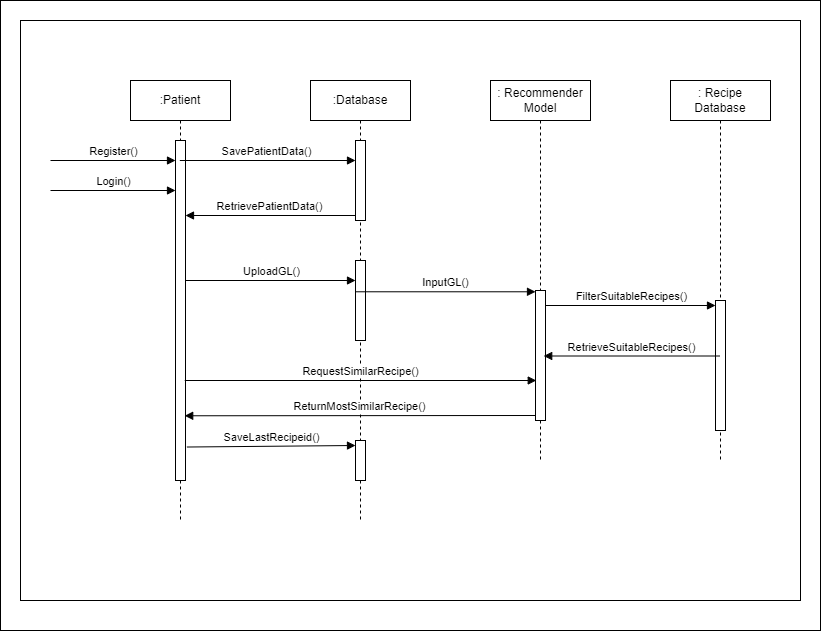

The diagram above was exported from draw.io. Its source (the exported page's mxGraphModel, read from the mxfile embedded in the PNG):
<mxGraphModel dx="1464" dy="724" grid="1" gridSize="10" guides="1" tooltips="1" connect="1" arrows="1" fold="1" page="1" pageScale="1" pageWidth="850" pageHeight="1100" math="0" shadow="0">
  <root>
    <mxCell id="0" />
    <mxCell id="1" parent="0" />
    <mxCell id="SXYJZNin5-aY93towyTZ-34" value="" style="rounded=0;whiteSpace=wrap;html=1;" vertex="1" parent="1">
      <mxGeometry x="10" y="40" width="820" height="630" as="geometry" />
    </mxCell>
    <mxCell id="SXYJZNin5-aY93towyTZ-38" value="" style="rounded=0;whiteSpace=wrap;html=1;" vertex="1" parent="1">
      <mxGeometry x="30" y="60" width="780" height="580" as="geometry" />
    </mxCell>
    <mxCell id="SXYJZNin5-aY93towyTZ-10" value=":Patient" style="shape=umlLifeline;perimeter=lifelinePerimeter;whiteSpace=wrap;html=1;container=1;dropTarget=0;collapsible=0;recursiveResize=0;outlineConnect=0;portConstraint=eastwest;newEdgeStyle={&quot;curved&quot;:0,&quot;rounded&quot;:0};" vertex="1" parent="1">
      <mxGeometry x="140" y="120" width="100" height="440" as="geometry" />
    </mxCell>
    <mxCell id="SXYJZNin5-aY93towyTZ-17" value="" style="html=1;points=[[0,0,0,0,5],[0,1,0,0,-5],[1,0,0,0,5],[1,1,0,0,-5]];perimeter=orthogonalPerimeter;outlineConnect=0;targetShapes=umlLifeline;portConstraint=eastwest;newEdgeStyle={&quot;curved&quot;:0,&quot;rounded&quot;:0};" vertex="1" parent="SXYJZNin5-aY93towyTZ-10">
      <mxGeometry x="45" y="60" width="10" height="340" as="geometry" />
    </mxCell>
    <mxCell id="SXYJZNin5-aY93towyTZ-11" value=":Database" style="shape=umlLifeline;perimeter=lifelinePerimeter;whiteSpace=wrap;html=1;container=1;dropTarget=0;collapsible=0;recursiveResize=0;outlineConnect=0;portConstraint=eastwest;newEdgeStyle={&quot;curved&quot;:0,&quot;rounded&quot;:0};" vertex="1" parent="1">
      <mxGeometry x="320" y="120" width="100" height="440" as="geometry" />
    </mxCell>
    <mxCell id="SXYJZNin5-aY93towyTZ-20" value="" style="html=1;points=[[0,0,0,0,5],[0,1,0,0,-5],[1,0,0,0,5],[1,1,0,0,-5]];perimeter=orthogonalPerimeter;outlineConnect=0;targetShapes=umlLifeline;portConstraint=eastwest;newEdgeStyle={&quot;curved&quot;:0,&quot;rounded&quot;:0};" vertex="1" parent="SXYJZNin5-aY93towyTZ-11">
      <mxGeometry x="45" y="60" width="10" height="80" as="geometry" />
    </mxCell>
    <mxCell id="SXYJZNin5-aY93towyTZ-23" value="" style="html=1;points=[[0,0,0,0,5],[0,1,0,0,-5],[1,0,0,0,5],[1,1,0,0,-5]];perimeter=orthogonalPerimeter;outlineConnect=0;targetShapes=umlLifeline;portConstraint=eastwest;newEdgeStyle={&quot;curved&quot;:0,&quot;rounded&quot;:0};" vertex="1" parent="SXYJZNin5-aY93towyTZ-11">
      <mxGeometry x="45" y="180" width="10" height="80" as="geometry" />
    </mxCell>
    <mxCell id="SXYJZNin5-aY93towyTZ-32" value="" style="html=1;points=[[0,0,0,0,5],[0,1,0,0,-5],[1,0,0,0,5],[1,1,0,0,-5]];perimeter=orthogonalPerimeter;outlineConnect=0;targetShapes=umlLifeline;portConstraint=eastwest;newEdgeStyle={&quot;curved&quot;:0,&quot;rounded&quot;:0};" vertex="1" parent="SXYJZNin5-aY93towyTZ-11">
      <mxGeometry x="45" y="360" width="10" height="40" as="geometry" />
    </mxCell>
    <mxCell id="SXYJZNin5-aY93towyTZ-12" value=": Recommender&lt;br&gt;Model" style="shape=umlLifeline;perimeter=lifelinePerimeter;whiteSpace=wrap;html=1;container=1;dropTarget=0;collapsible=0;recursiveResize=0;outlineConnect=0;portConstraint=eastwest;newEdgeStyle={&quot;curved&quot;:0,&quot;rounded&quot;:0};" vertex="1" parent="1">
      <mxGeometry x="500" y="120" width="100" height="380" as="geometry" />
    </mxCell>
    <mxCell id="SXYJZNin5-aY93towyTZ-25" value="" style="html=1;points=[[0,0,0,0,5],[0,1,0,0,-5],[1,0,0,0,5],[1,1,0,0,-5]];perimeter=orthogonalPerimeter;outlineConnect=0;targetShapes=umlLifeline;portConstraint=eastwest;newEdgeStyle={&quot;curved&quot;:0,&quot;rounded&quot;:0};" vertex="1" parent="SXYJZNin5-aY93towyTZ-12">
      <mxGeometry x="45" y="210" width="10" height="130" as="geometry" />
    </mxCell>
    <mxCell id="SXYJZNin5-aY93towyTZ-13" value=": Recipe Database" style="shape=umlLifeline;perimeter=lifelinePerimeter;whiteSpace=wrap;html=1;container=1;dropTarget=0;collapsible=0;recursiveResize=0;outlineConnect=0;portConstraint=eastwest;newEdgeStyle={&quot;curved&quot;:0,&quot;rounded&quot;:0};" vertex="1" parent="1">
      <mxGeometry x="680" y="120" width="100" height="380" as="geometry" />
    </mxCell>
    <mxCell id="SXYJZNin5-aY93towyTZ-27" value="" style="html=1;points=[[0,0,0,0,5],[0,1,0,0,-5],[1,0,0,0,5],[1,1,0,0,-5]];perimeter=orthogonalPerimeter;outlineConnect=0;targetShapes=umlLifeline;portConstraint=eastwest;newEdgeStyle={&quot;curved&quot;:0,&quot;rounded&quot;:0};" vertex="1" parent="SXYJZNin5-aY93towyTZ-13">
      <mxGeometry x="45" y="220" width="10" height="130" as="geometry" />
    </mxCell>
    <mxCell id="SXYJZNin5-aY93towyTZ-18" value="Register()" style="html=1;verticalAlign=bottom;endArrow=block;curved=0;rounded=0;" edge="1" parent="1" target="SXYJZNin5-aY93towyTZ-17">
      <mxGeometry width="80" relative="1" as="geometry">
        <mxPoint x="60" y="200" as="sourcePoint" />
        <mxPoint x="140" y="200" as="targetPoint" />
      </mxGeometry>
    </mxCell>
    <mxCell id="SXYJZNin5-aY93towyTZ-19" value="Login()" style="html=1;verticalAlign=bottom;endArrow=block;curved=0;rounded=0;" edge="1" parent="1" target="SXYJZNin5-aY93towyTZ-17">
      <mxGeometry width="80" relative="1" as="geometry">
        <mxPoint x="60" y="230" as="sourcePoint" />
        <mxPoint x="180" y="230" as="targetPoint" />
      </mxGeometry>
    </mxCell>
    <mxCell id="SXYJZNin5-aY93towyTZ-21" value="SavePatientData()" style="html=1;verticalAlign=bottom;endArrow=block;curved=0;rounded=0;" edge="1" parent="1">
      <mxGeometry width="80" relative="1" as="geometry">
        <mxPoint x="189.32352941176464" y="200" as="sourcePoint" />
        <mxPoint x="365" y="200" as="targetPoint" />
      </mxGeometry>
    </mxCell>
    <mxCell id="SXYJZNin5-aY93towyTZ-22" value="RetrievePatientData()" style="html=1;verticalAlign=bottom;endArrow=block;curved=0;rounded=0;exitX=0;exitY=1;exitDx=0;exitDy=-5;exitPerimeter=0;" edge="1" parent="1" source="SXYJZNin5-aY93towyTZ-20" target="SXYJZNin5-aY93towyTZ-17">
      <mxGeometry width="80" relative="1" as="geometry">
        <mxPoint x="350" y="250" as="sourcePoint" />
        <mxPoint x="200" y="250" as="targetPoint" />
      </mxGeometry>
    </mxCell>
    <mxCell id="SXYJZNin5-aY93towyTZ-24" value="UploadGL()" style="html=1;verticalAlign=bottom;endArrow=block;curved=0;rounded=0;" edge="1" parent="1" source="SXYJZNin5-aY93towyTZ-17">
      <mxGeometry width="80" relative="1" as="geometry">
        <mxPoint x="200" y="320" as="sourcePoint" />
        <mxPoint x="365" y="320" as="targetPoint" />
      </mxGeometry>
    </mxCell>
    <mxCell id="SXYJZNin5-aY93towyTZ-26" value="InputGL()" style="html=1;verticalAlign=bottom;endArrow=block;curved=0;rounded=0;exitX=-0.018;exitY=0.391;exitDx=0;exitDy=0;exitPerimeter=0;" edge="1" parent="1" source="SXYJZNin5-aY93towyTZ-23" target="SXYJZNin5-aY93towyTZ-25">
      <mxGeometry width="80" relative="1" as="geometry">
        <mxPoint x="370" y="340" as="sourcePoint" />
        <mxPoint x="540" y="340" as="targetPoint" />
      </mxGeometry>
    </mxCell>
    <mxCell id="SXYJZNin5-aY93towyTZ-28" value="FilterSuitableRecipes()" style="html=1;verticalAlign=bottom;endArrow=block;curved=0;rounded=0;entryX=0;entryY=0;entryDx=0;entryDy=5;entryPerimeter=0;" edge="1" parent="1" source="SXYJZNin5-aY93towyTZ-25" target="SXYJZNin5-aY93towyTZ-27">
      <mxGeometry width="80" relative="1" as="geometry">
        <mxPoint x="570" y="350" as="sourcePoint" />
        <mxPoint x="700" y="350" as="targetPoint" />
      </mxGeometry>
    </mxCell>
    <mxCell id="SXYJZNin5-aY93towyTZ-29" value="RetrieveSuitableRecipes()" style="html=1;verticalAlign=bottom;endArrow=block;curved=0;rounded=0;entryX=0.532;entryY=0.725;entryDx=0;entryDy=0;entryPerimeter=0;" edge="1" parent="1" source="SXYJZNin5-aY93towyTZ-13" target="SXYJZNin5-aY93towyTZ-12">
      <mxGeometry width="80" relative="1" as="geometry">
        <mxPoint x="710" y="390" as="sourcePoint" />
        <mxPoint x="590" y="390" as="targetPoint" />
      </mxGeometry>
    </mxCell>
    <mxCell id="SXYJZNin5-aY93towyTZ-30" value="RequestSimilarRecipe()" style="html=1;verticalAlign=bottom;endArrow=block;curved=0;rounded=0;entryX=0.151;entryY=0.858;entryDx=0;entryDy=0;entryPerimeter=0;" edge="1" parent="1">
      <mxGeometry width="80" relative="1" as="geometry">
        <mxPoint x="194.24" y="419.99999999999994" as="sourcePoint" />
        <mxPoint x="545.75" y="419.99999999999994" as="targetPoint" />
      </mxGeometry>
    </mxCell>
    <mxCell id="SXYJZNin5-aY93towyTZ-31" value="ReturnMostSimilarRecipe()" style="html=1;verticalAlign=bottom;endArrow=block;curved=0;rounded=0;entryX=0.542;entryY=0.762;entryDx=0;entryDy=0;entryPerimeter=0;exitX=0;exitY=1;exitDx=0;exitDy=-5;exitPerimeter=0;" edge="1" parent="1" source="SXYJZNin5-aY93towyTZ-25" target="SXYJZNin5-aY93towyTZ-10">
      <mxGeometry width="80" relative="1" as="geometry">
        <mxPoint x="540" y="455" as="sourcePoint" />
        <mxPoint x="210" y="460" as="targetPoint" />
      </mxGeometry>
    </mxCell>
    <mxCell id="SXYJZNin5-aY93towyTZ-33" value="SaveLastRecipeid()" style="html=1;verticalAlign=bottom;endArrow=block;curved=0;rounded=0;entryX=0;entryY=0;entryDx=0;entryDy=5;entryPerimeter=0;exitX=0.564;exitY=0.833;exitDx=0;exitDy=0;exitPerimeter=0;" edge="1" parent="1" source="SXYJZNin5-aY93towyTZ-10" target="SXYJZNin5-aY93towyTZ-32">
      <mxGeometry width="80" relative="1" as="geometry">
        <mxPoint x="200" y="498" as="sourcePoint" />
        <mxPoint x="350" y="498" as="targetPoint" />
      </mxGeometry>
    </mxCell>
  </root>
</mxGraphModel>